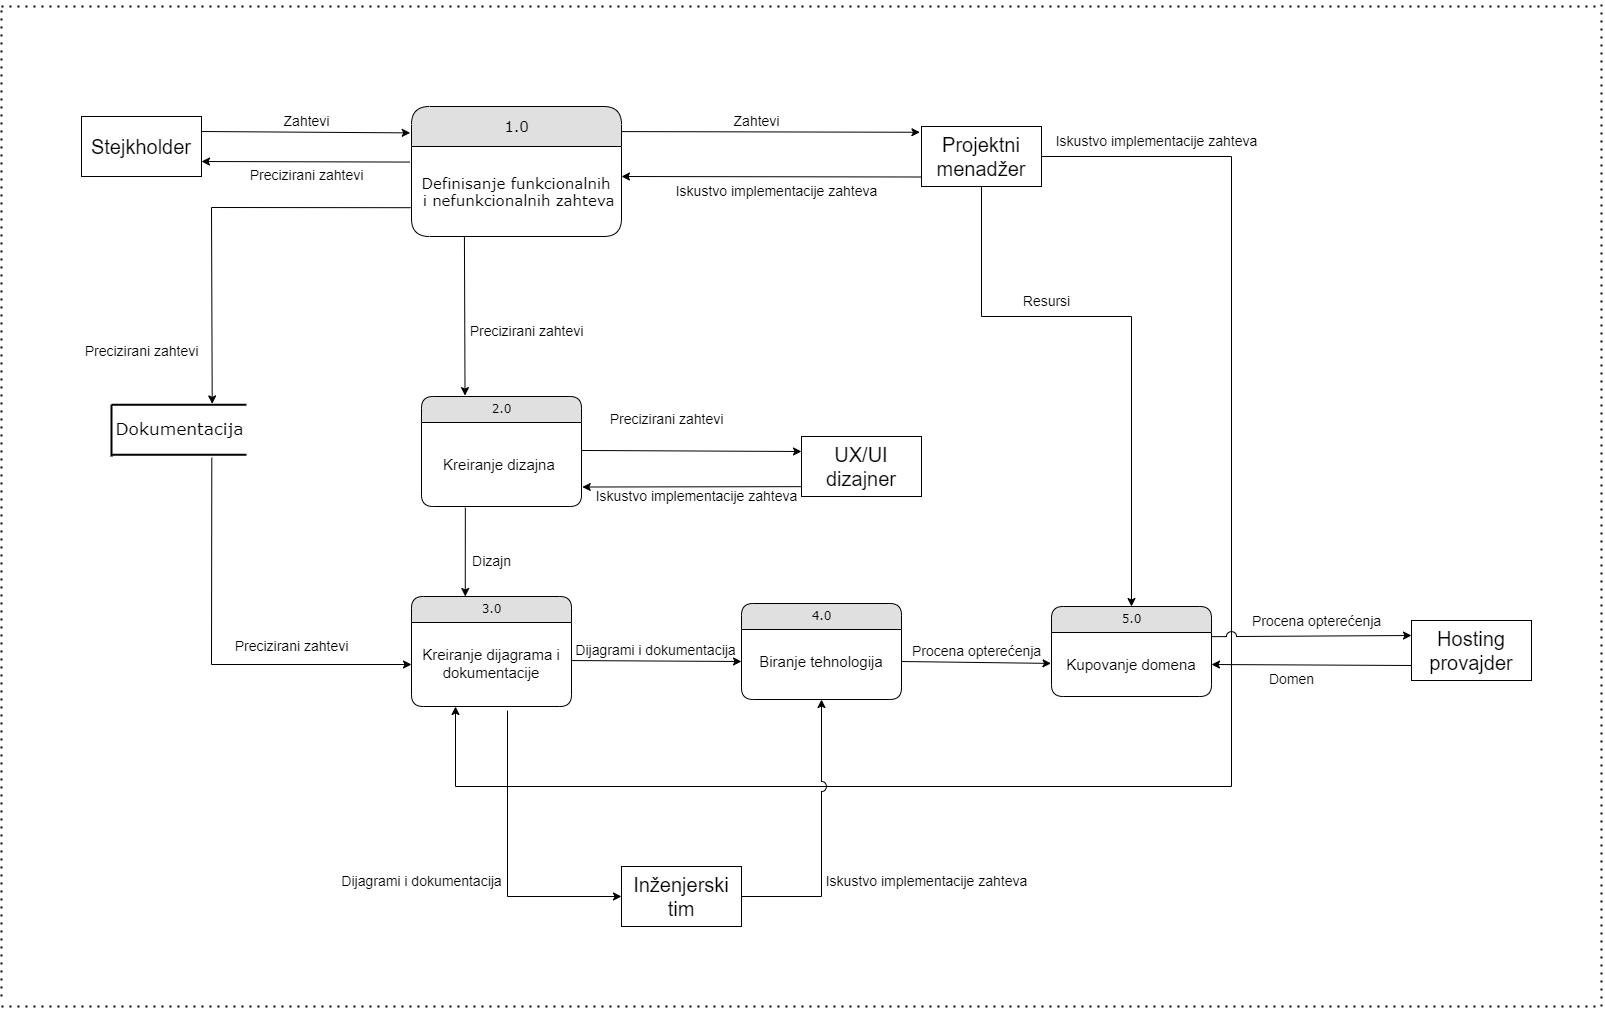

The diagram above was exported from draw.io. Its source (the exported page's mxGraphModel, read from the mxfile embedded in the PNG):
<mxGraphModel dx="3753" dy="2441" grid="1" gridSize="10" guides="1" tooltips="1" connect="1" arrows="1" fold="1" page="1" pageScale="1" pageWidth="1100" pageHeight="850" background="none" math="0" shadow="0">
  <root>
    <mxCell id="0" />
    <mxCell id="1" parent="0" />
    <mxCell id="2debaab0fafb2da2-10" value="&lt;font style=&quot;font-size: 17px;&quot;&gt;Dokumentacija&lt;/font&gt;" style="html=1;rounded=0;shadow=0;comic=0;labelBackgroundColor=none;strokeWidth=2;fontFamily=Verdana;fontSize=12;align=center;shape=mxgraph.ios7ui.horLines;" parent="1" vertex="1">
      <mxGeometry x="-170" y="318.25" width="135" height="50" as="geometry" />
    </mxCell>
    <mxCell id="21ea969265ad0168-6" value="&lt;span style=&quot;font-size: 15px;&quot;&gt;1.0&lt;/span&gt;" style="swimlane;html=1;fontStyle=0;childLayout=stackLayout;horizontal=1;startSize=40;fillColor=#e0e0e0;horizontalStack=0;resizeParent=1;resizeLast=0;collapsible=1;marginBottom=0;swimlaneFillColor=#ffffff;align=center;rounded=1;shadow=0;comic=0;labelBackgroundColor=none;strokeWidth=1;fontFamily=Verdana;fontSize=12" parent="1" vertex="1">
      <mxGeometry x="130" y="20" width="210" height="130" as="geometry" />
    </mxCell>
    <mxCell id="21ea969265ad0168-7" value="&lt;font style=&quot;font-family: Verdana; text-wrap: nowrap; font-size: 15px;&quot;&gt;Definisanje funkcionalnih&lt;/font&gt;&lt;div style=&quot;line-height: 120%;&quot;&gt;&lt;font style=&quot;font-family: Verdana; text-wrap: nowrap; font-size: 15px;&quot;&gt;&amp;nbsp;i&amp;nbsp;&lt;/font&gt;&lt;span style=&quot;font-family: Verdana; font-size: 15px; text-wrap: nowrap; background-color: initial;&quot;&gt;nefunkcionalnih &lt;/span&gt;&lt;span style=&quot;font-family: Verdana; font-size: 15px; text-wrap: nowrap; background-color: initial;&quot;&gt;zahteva&lt;/span&gt;&lt;/div&gt;" style="text;html=1;strokeColor=none;fillColor=none;spacingLeft=4;spacingRight=4;whiteSpace=wrap;overflow=hidden;rotatable=0;points=[[0,0.5],[1,0.5]];portConstraint=eastwest;align=center;verticalAlign=middle;" parent="21ea969265ad0168-6" vertex="1">
      <mxGeometry y="40" width="210" height="90" as="geometry" />
    </mxCell>
    <mxCell id="21ea969265ad0168-10" value="4.0" style="swimlane;html=1;fontStyle=0;childLayout=stackLayout;horizontal=1;startSize=26;fillColor=#e0e0e0;horizontalStack=0;resizeParent=1;resizeLast=0;collapsible=1;marginBottom=0;swimlaneFillColor=#ffffff;align=center;rounded=1;shadow=0;comic=0;labelBackgroundColor=none;strokeWidth=1;fontFamily=Verdana;fontSize=12" parent="1" vertex="1">
      <mxGeometry x="460" y="517" width="160" height="96" as="geometry" />
    </mxCell>
    <mxCell id="21ea969265ad0168-11" value="&lt;font style=&quot;font-size: 15px;&quot;&gt;Biranje tehnologija&lt;/font&gt;" style="text;html=1;strokeColor=none;fillColor=none;spacingLeft=4;spacingRight=4;whiteSpace=wrap;overflow=hidden;rotatable=0;points=[[0,0.5],[1,0.5]];portConstraint=eastwest;align=center;verticalAlign=middle;" parent="21ea969265ad0168-10" vertex="1">
      <mxGeometry y="26" width="160" height="64" as="geometry" />
    </mxCell>
    <mxCell id="21ea969265ad0168-14" value="3.0" style="swimlane;html=1;fontStyle=0;childLayout=stackLayout;horizontal=1;startSize=26;fillColor=#e0e0e0;horizontalStack=0;resizeParent=1;resizeLast=0;collapsible=1;marginBottom=0;swimlaneFillColor=#ffffff;align=center;rounded=1;shadow=0;comic=0;labelBackgroundColor=none;strokeWidth=1;fontFamily=Verdana;fontSize=12" parent="1" vertex="1">
      <mxGeometry x="130" y="510" width="160" height="110" as="geometry" />
    </mxCell>
    <mxCell id="21ea969265ad0168-15" value="&lt;p style=&quot;line-height: 140%;&quot;&gt;&lt;font style=&quot;font-size: 15px;&quot;&gt;Kreiranje dijagrama i dokumentacije&lt;/font&gt;&lt;/p&gt;" style="text;html=1;strokeColor=none;fillColor=none;spacingLeft=4;spacingRight=4;whiteSpace=wrap;overflow=hidden;rotatable=0;points=[[0,0.5],[1,0.5]];portConstraint=eastwest;align=center;verticalAlign=middle;" parent="21ea969265ad0168-14" vertex="1">
      <mxGeometry y="26" width="160" height="84" as="geometry" />
    </mxCell>
    <mxCell id="21ea969265ad0168-18" value="&lt;div&gt;&lt;span style=&quot;background-color: initial;&quot;&gt;2.0&lt;/span&gt;&lt;br&gt;&lt;/div&gt;" style="swimlane;html=1;fontStyle=0;childLayout=stackLayout;horizontal=1;startSize=26;fillColor=#e0e0e0;horizontalStack=0;resizeParent=1;resizeLast=0;collapsible=1;marginBottom=0;swimlaneFillColor=#ffffff;align=center;rounded=1;shadow=0;comic=0;labelBackgroundColor=none;strokeWidth=1;fontFamily=Verdana;fontSize=12" parent="1" vertex="1">
      <mxGeometry x="140" y="310" width="160" height="110" as="geometry" />
    </mxCell>
    <mxCell id="21ea969265ad0168-19" value="&lt;font style=&quot;font-size: 15px;&quot;&gt;Kreiranje dizajna&amp;nbsp;&lt;/font&gt;" style="text;html=1;strokeColor=none;fillColor=none;spacingLeft=4;spacingRight=4;whiteSpace=wrap;overflow=hidden;rotatable=0;points=[[0,0.5],[1,0.5]];portConstraint=eastwest;verticalAlign=middle;align=center;" parent="21ea969265ad0168-18" vertex="1">
      <mxGeometry y="26" width="160" height="84" as="geometry" />
    </mxCell>
    <mxCell id="21ea969265ad0168-22" value="5.0" style="swimlane;html=1;fontStyle=0;childLayout=stackLayout;horizontal=1;startSize=26;fillColor=#e0e0e0;horizontalStack=0;resizeParent=1;resizeLast=0;collapsible=1;marginBottom=0;swimlaneFillColor=#ffffff;align=center;rounded=1;shadow=0;comic=0;labelBackgroundColor=none;strokeWidth=1;fontFamily=Verdana;fontSize=12" parent="1" vertex="1">
      <mxGeometry x="770" y="520" width="160" height="90" as="geometry" />
    </mxCell>
    <mxCell id="21ea969265ad0168-23" value="Kupovanje domena" style="text;html=1;strokeColor=none;fillColor=none;spacingLeft=4;spacingRight=4;whiteSpace=wrap;overflow=hidden;rotatable=0;points=[[0,0.5],[1,0.5]];portConstraint=eastwest;verticalAlign=middle;align=center;fontSize=15;" parent="21ea969265ad0168-22" vertex="1">
      <mxGeometry y="26" width="160" height="64" as="geometry" />
    </mxCell>
    <mxCell id="AGNk9GIneitI40740FTs-1" value="&lt;font style=&quot;font-size: 20px;&quot;&gt;Stejkholder&lt;/font&gt;" style="rounded=0;whiteSpace=wrap;html=1;" vertex="1" parent="1">
      <mxGeometry x="-200" y="30" width="120" height="60" as="geometry" />
    </mxCell>
    <mxCell id="AGNk9GIneitI40740FTs-2" value="&lt;font style=&quot;font-size: 20px;&quot;&gt;Projektni menadžer&lt;/font&gt;" style="rounded=0;whiteSpace=wrap;html=1;" vertex="1" parent="1">
      <mxGeometry x="640" y="40" width="120" height="60" as="geometry" />
    </mxCell>
    <mxCell id="AGNk9GIneitI40740FTs-3" value="&lt;font style=&quot;font-size: 20px;&quot;&gt;Inženjerski tim&lt;/font&gt;" style="rounded=0;whiteSpace=wrap;html=1;" vertex="1" parent="1">
      <mxGeometry x="340" y="780" width="120" height="60" as="geometry" />
    </mxCell>
    <mxCell id="AGNk9GIneitI40740FTs-4" value="&lt;font style=&quot;font-size: 20px;&quot;&gt;UX/UI dizajner&lt;/font&gt;" style="rounded=0;whiteSpace=wrap;html=1;" vertex="1" parent="1">
      <mxGeometry x="520" y="350" width="120" height="60" as="geometry" />
    </mxCell>
    <mxCell id="AGNk9GIneitI40740FTs-5" value="" style="endArrow=none;html=1;rounded=0;entryX=-0.007;entryY=0.007;entryDx=0;entryDy=0;entryPerimeter=0;exitX=-0.007;exitY=1.042;exitDx=0;exitDy=0;exitPerimeter=0;fontSize=11;strokeWidth=2;" edge="1" parent="1">
      <mxGeometry width="50" height="50" relative="1" as="geometry">
        <mxPoint x="-169.99500000000018" y="370" as="sourcePoint" />
        <mxPoint x="-169.99500000000018" y="318.25" as="targetPoint" />
      </mxGeometry>
    </mxCell>
    <mxCell id="AGNk9GIneitI40740FTs-6" value="" style="endArrow=classic;html=1;rounded=0;exitX=1;exitY=0.25;exitDx=0;exitDy=0;entryX=-0.006;entryY=0.203;entryDx=0;entryDy=0;entryPerimeter=0;" edge="1" parent="1" source="AGNk9GIneitI40740FTs-1" target="21ea969265ad0168-6">
      <mxGeometry width="50" height="50" relative="1" as="geometry">
        <mxPoint x="380" y="440" as="sourcePoint" />
        <mxPoint x="430" y="390" as="targetPoint" />
      </mxGeometry>
    </mxCell>
    <mxCell id="AGNk9GIneitI40740FTs-7" value="&lt;font style=&quot;font-size: 14px;&quot;&gt;Zahtevi&lt;/font&gt;" style="text;html=1;align=center;verticalAlign=middle;resizable=0;points=[];autosize=1;strokeColor=none;fillColor=none;" vertex="1" parent="1">
      <mxGeometry x="-10" y="20" width="70" height="30" as="geometry" />
    </mxCell>
    <mxCell id="AGNk9GIneitI40740FTs-8" value="" style="endArrow=classic;html=1;rounded=0;entryX=1;entryY=0.75;entryDx=0;entryDy=0;exitX=-0.008;exitY=0.173;exitDx=0;exitDy=0;exitPerimeter=0;" edge="1" parent="1" source="21ea969265ad0168-7" target="AGNk9GIneitI40740FTs-1">
      <mxGeometry width="50" height="50" relative="1" as="geometry">
        <mxPoint x="380" y="440" as="sourcePoint" />
        <mxPoint x="430" y="390" as="targetPoint" />
      </mxGeometry>
    </mxCell>
    <mxCell id="AGNk9GIneitI40740FTs-9" value="&lt;font style=&quot;font-size: 14px;&quot;&gt;Precizirani zahtevi&lt;/font&gt;" style="text;html=1;align=center;verticalAlign=middle;resizable=0;points=[];autosize=1;strokeColor=none;fillColor=none;" vertex="1" parent="1">
      <mxGeometry x="-45" y="74" width="140" height="30" as="geometry" />
    </mxCell>
    <mxCell id="AGNk9GIneitI40740FTs-10" value="" style="endArrow=classic;html=1;rounded=0;entryX=1;entryY=0.25;entryDx=0;entryDy=0;" edge="1" parent="1">
      <mxGeometry width="50" height="50" relative="1" as="geometry">
        <mxPoint x="640" y="90.5" as="sourcePoint" />
        <mxPoint x="340" y="90" as="targetPoint" />
      </mxGeometry>
    </mxCell>
    <mxCell id="AGNk9GIneitI40740FTs-12" value="Iskustvo implementacije zahteva" style="text;html=1;align=center;verticalAlign=middle;resizable=0;points=[];autosize=1;strokeColor=none;fillColor=none;fontSize=14;" vertex="1" parent="1">
      <mxGeometry x="380" y="90" width="230" height="30" as="geometry" />
    </mxCell>
    <mxCell id="AGNk9GIneitI40740FTs-13" value="" style="endArrow=classic;html=1;rounded=0;exitX=1.002;exitY=0.193;exitDx=0;exitDy=0;exitPerimeter=0;entryX=-0.013;entryY=0.096;entryDx=0;entryDy=0;entryPerimeter=0;" edge="1" parent="1" source="21ea969265ad0168-6" target="AGNk9GIneitI40740FTs-2">
      <mxGeometry width="50" height="50" relative="1" as="geometry">
        <mxPoint x="470" y="220" as="sourcePoint" />
        <mxPoint x="520" y="170" as="targetPoint" />
      </mxGeometry>
    </mxCell>
    <mxCell id="AGNk9GIneitI40740FTs-14" value="&lt;font style=&quot;font-size: 14px;&quot;&gt;Zahtevi&lt;/font&gt;" style="text;html=1;align=center;verticalAlign=middle;resizable=0;points=[];autosize=1;strokeColor=none;fillColor=none;" vertex="1" parent="1">
      <mxGeometry x="440" y="20" width="70" height="30" as="geometry" />
    </mxCell>
    <mxCell id="AGNk9GIneitI40740FTs-15" value="" style="endArrow=classic;html=1;rounded=0;exitX=0.252;exitY=1;exitDx=0;exitDy=0;exitPerimeter=0;entryX=0.272;entryY=-0.008;entryDx=0;entryDy=0;entryPerimeter=0;" edge="1" parent="1" source="21ea969265ad0168-7" target="21ea969265ad0168-18">
      <mxGeometry width="50" height="50" relative="1" as="geometry">
        <mxPoint x="260" y="330" as="sourcePoint" />
        <mxPoint x="310" y="280" as="targetPoint" />
      </mxGeometry>
    </mxCell>
    <mxCell id="AGNk9GIneitI40740FTs-16" value="&lt;font style=&quot;font-size: 14px;&quot;&gt;Precizirani zahtevi&lt;/font&gt;" style="text;html=1;align=center;verticalAlign=middle;resizable=0;points=[];autosize=1;strokeColor=none;fillColor=none;" vertex="1" parent="1">
      <mxGeometry x="175" y="230" width="140" height="30" as="geometry" />
    </mxCell>
    <mxCell id="AGNk9GIneitI40740FTs-17" value="" style="endArrow=classic;html=1;rounded=0;exitX=-0.004;exitY=0.68;exitDx=0;exitDy=0;exitPerimeter=0;entryX=0.746;entryY=-0.017;entryDx=0;entryDy=0;entryPerimeter=0;" edge="1" parent="1" source="21ea969265ad0168-7" target="2debaab0fafb2da2-10">
      <mxGeometry width="50" height="50" relative="1" as="geometry">
        <mxPoint x="200" y="390" as="sourcePoint" />
        <mxPoint x="-90" y="120" as="targetPoint" />
        <Array as="points">
          <mxPoint x="-70" y="121" />
        </Array>
      </mxGeometry>
    </mxCell>
    <mxCell id="AGNk9GIneitI40740FTs-18" value="&lt;font style=&quot;font-size: 14px;&quot;&gt;Precizirani zahtevi&lt;/font&gt;" style="text;html=1;align=center;verticalAlign=middle;resizable=0;points=[];autosize=1;strokeColor=none;fillColor=none;" vertex="1" parent="1">
      <mxGeometry x="-210" y="250" width="140" height="30" as="geometry" />
    </mxCell>
    <mxCell id="AGNk9GIneitI40740FTs-19" value="" style="endArrow=classic;html=1;rounded=0;exitX=0.743;exitY=1.06;exitDx=0;exitDy=0;exitPerimeter=0;entryX=0;entryY=0.5;entryDx=0;entryDy=0;" edge="1" parent="1" source="2debaab0fafb2da2-10" target="21ea969265ad0168-15">
      <mxGeometry width="50" height="50" relative="1" as="geometry">
        <mxPoint x="300" y="460" as="sourcePoint" />
        <mxPoint x="350" y="410" as="targetPoint" />
        <Array as="points">
          <mxPoint x="-70" y="578" />
        </Array>
      </mxGeometry>
    </mxCell>
    <mxCell id="AGNk9GIneitI40740FTs-20" value="&lt;font style=&quot;font-size: 14px;&quot;&gt;Precizirani zahtevi&lt;/font&gt;" style="text;html=1;align=center;verticalAlign=middle;resizable=0;points=[];autosize=1;strokeColor=none;fillColor=none;" vertex="1" parent="1">
      <mxGeometry x="-60" y="545" width="140" height="30" as="geometry" />
    </mxCell>
    <mxCell id="AGNk9GIneitI40740FTs-21" value="" style="endArrow=classic;html=1;rounded=0;exitX=0.274;exitY=1.014;exitDx=0;exitDy=0;exitPerimeter=0;entryX=0.336;entryY=0;entryDx=0;entryDy=0;entryPerimeter=0;" edge="1" parent="1" source="21ea969265ad0168-19" target="21ea969265ad0168-14">
      <mxGeometry width="50" height="50" relative="1" as="geometry">
        <mxPoint x="300" y="460" as="sourcePoint" />
        <mxPoint x="350" y="410" as="targetPoint" />
      </mxGeometry>
    </mxCell>
    <mxCell id="AGNk9GIneitI40740FTs-22" value="&lt;font style=&quot;font-size: 14px;&quot;&gt;Dizajn&lt;/font&gt;" style="text;html=1;align=center;verticalAlign=middle;resizable=0;points=[];autosize=1;strokeColor=none;fillColor=none;" vertex="1" parent="1">
      <mxGeometry x="180" y="460" width="60" height="30" as="geometry" />
    </mxCell>
    <mxCell id="AGNk9GIneitI40740FTs-23" value="" style="endArrow=classic;html=1;rounded=0;exitX=1;exitY=0.333;exitDx=0;exitDy=0;entryX=0;entryY=0.25;entryDx=0;entryDy=0;exitPerimeter=0;" edge="1" parent="1" source="21ea969265ad0168-19" target="AGNk9GIneitI40740FTs-4">
      <mxGeometry width="50" height="50" relative="1" as="geometry">
        <mxPoint x="320" y="370" as="sourcePoint" />
        <mxPoint x="490" y="378" as="targetPoint" />
      </mxGeometry>
    </mxCell>
    <mxCell id="AGNk9GIneitI40740FTs-24" value="&lt;font style=&quot;font-size: 14px;&quot;&gt;Precizirani zahtevi&lt;/font&gt;" style="text;html=1;align=center;verticalAlign=middle;resizable=0;points=[];autosize=1;strokeColor=none;fillColor=none;" vertex="1" parent="1">
      <mxGeometry x="315" y="318.25" width="140" height="30" as="geometry" />
    </mxCell>
    <mxCell id="AGNk9GIneitI40740FTs-25" value="" style="endArrow=classic;html=1;rounded=0;entryX=1.005;entryY=0.768;entryDx=0;entryDy=0;entryPerimeter=0;exitX=-0.006;exitY=0.836;exitDx=0;exitDy=0;exitPerimeter=0;" edge="1" parent="1" source="AGNk9GIneitI40740FTs-4" target="21ea969265ad0168-19">
      <mxGeometry width="50" height="50" relative="1" as="geometry">
        <mxPoint x="517" y="401" as="sourcePoint" />
        <mxPoint x="400" y="350" as="targetPoint" />
      </mxGeometry>
    </mxCell>
    <mxCell id="AGNk9GIneitI40740FTs-26" value="Iskustvo implementacije zahteva" style="text;html=1;align=center;verticalAlign=middle;resizable=0;points=[];autosize=1;strokeColor=none;fillColor=none;fontSize=14;" vertex="1" parent="1">
      <mxGeometry x="300" y="395" width="230" height="30" as="geometry" />
    </mxCell>
    <mxCell id="AGNk9GIneitI40740FTs-28" value="" style="endArrow=classic;html=1;rounded=0;exitX=1;exitY=0.5;exitDx=0;exitDy=0;entryX=0.275;entryY=1;entryDx=0;entryDy=0;entryPerimeter=0;" edge="1" parent="1" source="AGNk9GIneitI40740FTs-2" target="21ea969265ad0168-15">
      <mxGeometry width="50" height="50" relative="1" as="geometry">
        <mxPoint x="370" y="630" as="sourcePoint" />
        <mxPoint x="420" y="580" as="targetPoint" />
        <Array as="points">
          <mxPoint x="950" y="70" />
          <mxPoint x="950" y="700" />
          <mxPoint x="174" y="700" />
        </Array>
      </mxGeometry>
    </mxCell>
    <mxCell id="AGNk9GIneitI40740FTs-29" value="Iskustvo implementacije zahteva" style="text;html=1;align=center;verticalAlign=middle;resizable=0;points=[];autosize=1;strokeColor=none;fillColor=none;fontSize=14;" vertex="1" parent="1">
      <mxGeometry x="760" y="40" width="230" height="30" as="geometry" />
    </mxCell>
    <mxCell id="AGNk9GIneitI40740FTs-31" value="" style="endArrow=classic;html=1;rounded=0;exitX=1;exitY=0.5;exitDx=0;exitDy=0;entryX=0.5;entryY=1;entryDx=0;entryDy=0;jumpStyle=arc;jumpSize=10;" edge="1" parent="1" source="AGNk9GIneitI40740FTs-3" target="21ea969265ad0168-10">
      <mxGeometry width="50" height="50" relative="1" as="geometry">
        <mxPoint x="490" y="680" as="sourcePoint" />
        <mxPoint x="540" y="630" as="targetPoint" />
        <Array as="points">
          <mxPoint x="540" y="810" />
        </Array>
      </mxGeometry>
    </mxCell>
    <mxCell id="AGNk9GIneitI40740FTs-32" value="Iskustvo implementacije zahteva" style="text;html=1;align=center;verticalAlign=middle;resizable=0;points=[];autosize=1;strokeColor=none;fillColor=none;fontSize=14;" vertex="1" parent="1">
      <mxGeometry x="530" y="780" width="230" height="30" as="geometry" />
    </mxCell>
    <mxCell id="AGNk9GIneitI40740FTs-33" value="" style="endArrow=classic;html=1;rounded=0;exitX=1.004;exitY=0.453;exitDx=0;exitDy=0;entryX=0;entryY=0.5;entryDx=0;entryDy=0;exitPerimeter=0;" edge="1" parent="1" source="21ea969265ad0168-15" target="21ea969265ad0168-11">
      <mxGeometry width="50" height="50" relative="1" as="geometry">
        <mxPoint x="630" y="700" as="sourcePoint" />
        <mxPoint x="680" y="650" as="targetPoint" />
      </mxGeometry>
    </mxCell>
    <mxCell id="AGNk9GIneitI40740FTs-35" value="&lt;font style=&quot;font-size: 14px;&quot;&gt;Dijagrami i dokumentacija&lt;/font&gt;" style="text;html=1;align=center;verticalAlign=middle;resizable=0;points=[];autosize=1;strokeColor=none;fillColor=none;" vertex="1" parent="1">
      <mxGeometry x="284" y="549" width="180" height="30" as="geometry" />
    </mxCell>
    <mxCell id="AGNk9GIneitI40740FTs-36" value="" style="endArrow=classic;html=1;rounded=0;exitX=0.6;exitY=1.049;exitDx=0;exitDy=0;exitPerimeter=0;entryX=0;entryY=0.5;entryDx=0;entryDy=0;" edge="1" parent="1" source="21ea969265ad0168-15" target="AGNk9GIneitI40740FTs-3">
      <mxGeometry width="50" height="50" relative="1" as="geometry">
        <mxPoint x="680" y="690" as="sourcePoint" />
        <mxPoint x="730" y="640" as="targetPoint" />
        <Array as="points">
          <mxPoint x="226" y="810" />
        </Array>
      </mxGeometry>
    </mxCell>
    <mxCell id="AGNk9GIneitI40740FTs-37" value="&lt;font style=&quot;font-size: 14px;&quot;&gt;Dijagrami i dokumentacija&lt;/font&gt;" style="text;html=1;align=center;verticalAlign=middle;resizable=0;points=[];autosize=1;strokeColor=none;fillColor=none;" vertex="1" parent="1">
      <mxGeometry x="50" y="780" width="180" height="30" as="geometry" />
    </mxCell>
    <mxCell id="AGNk9GIneitI40740FTs-39" value="&lt;font style=&quot;font-size: 20px;&quot;&gt;Hosting provajder&lt;/font&gt;" style="rounded=0;whiteSpace=wrap;html=1;" vertex="1" parent="1">
      <mxGeometry x="1130" y="534" width="120" height="60" as="geometry" />
    </mxCell>
    <mxCell id="AGNk9GIneitI40740FTs-40" value="" style="endArrow=classic;html=1;rounded=0;entryX=0;entryY=0.25;entryDx=0;entryDy=0;exitX=0.999;exitY=0.065;exitDx=0;exitDy=0;exitPerimeter=0;jumpStyle=arc;jumpSize=10;" edge="1" parent="1" source="21ea969265ad0168-23" target="AGNk9GIneitI40740FTs-39">
      <mxGeometry width="50" height="50" relative="1" as="geometry">
        <mxPoint x="930" y="620" as="sourcePoint" />
        <mxPoint x="870" y="620" as="targetPoint" />
      </mxGeometry>
    </mxCell>
    <mxCell id="AGNk9GIneitI40740FTs-41" value="" style="endArrow=classic;html=1;rounded=0;exitX=1;exitY=0.5;exitDx=0;exitDy=0;entryX=-0.003;entryY=0.483;entryDx=0;entryDy=0;entryPerimeter=0;" edge="1" parent="1" source="21ea969265ad0168-11" target="21ea969265ad0168-23">
      <mxGeometry width="50" height="50" relative="1" as="geometry">
        <mxPoint x="630" y="670" as="sourcePoint" />
        <mxPoint x="680" y="620" as="targetPoint" />
      </mxGeometry>
    </mxCell>
    <mxCell id="AGNk9GIneitI40740FTs-42" value="&lt;font style=&quot;font-size: 14px;&quot;&gt;Procena opterećenja&lt;/font&gt;" style="text;html=1;align=center;verticalAlign=middle;resizable=0;points=[];autosize=1;strokeColor=none;fillColor=none;" vertex="1" parent="1">
      <mxGeometry x="620" y="550" width="150" height="30" as="geometry" />
    </mxCell>
    <mxCell id="AGNk9GIneitI40740FTs-43" value="&lt;font style=&quot;font-size: 14px;&quot;&gt;Procena opterećenja&lt;/font&gt;" style="text;html=1;align=center;verticalAlign=middle;resizable=0;points=[];autosize=1;strokeColor=none;fillColor=none;" vertex="1" parent="1">
      <mxGeometry x="960" y="520" width="150" height="30" as="geometry" />
    </mxCell>
    <mxCell id="AGNk9GIneitI40740FTs-44" value="" style="endArrow=classic;html=1;rounded=0;entryX=1;entryY=0.5;entryDx=0;entryDy=0;exitX=0;exitY=0.75;exitDx=0;exitDy=0;" edge="1" parent="1" source="AGNk9GIneitI40740FTs-39" target="21ea969265ad0168-23">
      <mxGeometry width="50" height="50" relative="1" as="geometry">
        <mxPoint x="990" y="600" as="sourcePoint" />
        <mxPoint x="1040" y="550" as="targetPoint" />
      </mxGeometry>
    </mxCell>
    <mxCell id="AGNk9GIneitI40740FTs-45" value="&lt;font style=&quot;font-size: 14px;&quot;&gt;Domen&lt;/font&gt;" style="text;html=1;align=center;verticalAlign=middle;resizable=0;points=[];autosize=1;strokeColor=none;fillColor=none;" vertex="1" parent="1">
      <mxGeometry x="975" y="578" width="70" height="30" as="geometry" />
    </mxCell>
    <mxCell id="AGNk9GIneitI40740FTs-46" value="" style="endArrow=classic;html=1;rounded=0;exitX=0.5;exitY=1;exitDx=0;exitDy=0;entryX=0.5;entryY=0;entryDx=0;entryDy=0;" edge="1" parent="1" source="AGNk9GIneitI40740FTs-2" target="21ea969265ad0168-22">
      <mxGeometry width="50" height="50" relative="1" as="geometry">
        <mxPoint x="540" y="460" as="sourcePoint" />
        <mxPoint x="590" y="410" as="targetPoint" />
        <Array as="points">
          <mxPoint x="700" y="230" />
          <mxPoint x="850" y="230" />
        </Array>
      </mxGeometry>
    </mxCell>
    <mxCell id="AGNk9GIneitI40740FTs-47" value="&lt;font style=&quot;font-size: 14px;&quot;&gt;Resursi&lt;/font&gt;" style="text;html=1;align=center;verticalAlign=middle;resizable=0;points=[];autosize=1;strokeColor=none;fillColor=none;" vertex="1" parent="1">
      <mxGeometry x="730" y="200" width="70" height="30" as="geometry" />
    </mxCell>
    <mxCell id="AGNk9GIneitI40740FTs-48" value="" style="endArrow=none;dashed=1;html=1;dashPattern=1 3;strokeWidth=2;rounded=0;" edge="1" parent="1">
      <mxGeometry width="50" height="50" relative="1" as="geometry">
        <mxPoint x="-280" y="910" as="sourcePoint" />
        <mxPoint x="-280" y="-80" as="targetPoint" />
      </mxGeometry>
    </mxCell>
    <mxCell id="AGNk9GIneitI40740FTs-49" value="" style="endArrow=none;dashed=1;html=1;dashPattern=1 3;strokeWidth=2;rounded=0;" edge="1" parent="1">
      <mxGeometry width="50" height="50" relative="1" as="geometry">
        <mxPoint x="1320" y="920" as="sourcePoint" />
        <mxPoint x="1320" y="-85" as="targetPoint" />
      </mxGeometry>
    </mxCell>
    <mxCell id="AGNk9GIneitI40740FTs-50" value="" style="endArrow=none;dashed=1;html=1;dashPattern=1 3;strokeWidth=2;rounded=0;" edge="1" parent="1">
      <mxGeometry width="50" height="50" relative="1" as="geometry">
        <mxPoint x="-280" y="920" as="sourcePoint" />
        <mxPoint x="1320" y="920" as="targetPoint" />
      </mxGeometry>
    </mxCell>
    <mxCell id="AGNk9GIneitI40740FTs-51" value="" style="endArrow=none;dashed=1;html=1;dashPattern=1 3;strokeWidth=2;rounded=0;" edge="1" parent="1">
      <mxGeometry width="50" height="50" relative="1" as="geometry">
        <mxPoint x="-280" y="-80" as="sourcePoint" />
        <mxPoint x="1320" y="-80" as="targetPoint" />
      </mxGeometry>
    </mxCell>
  </root>
</mxGraphModel>